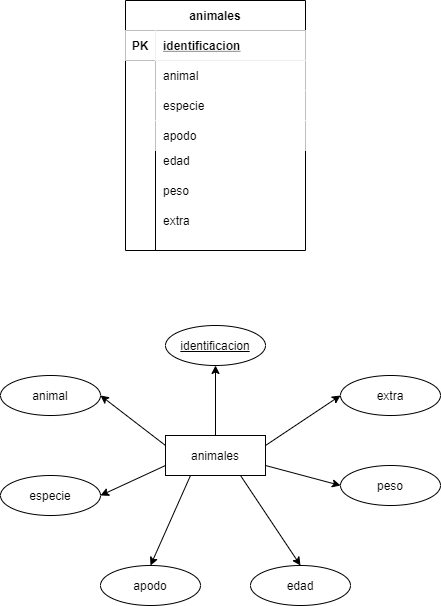

The diagram above was exported from draw.io. Its source (the exported page's mxGraphModel, read from the mxfile embedded in the PNG):
<mxGraphModel dx="1221" dy="682" grid="1" gridSize="10" guides="1" tooltips="1" connect="1" arrows="1" fold="1" page="1" pageScale="1" pageWidth="850" pageHeight="1100" math="0" shadow="0">
  <root>
    <mxCell id="0" />
    <mxCell id="1" parent="0" />
    <mxCell id="PgOzD-DfwT7TpP7adK4A-209" value="" style="shape=partialRectangle;collapsible=0;dropTarget=0;pointerEvents=0;fillColor=none;top=0;left=0;bottom=0;right=0;points=[[0,0.5],[1,0.5]];portConstraint=eastwest;" parent="1" vertex="1">
      <mxGeometry x="335" y="310" width="180" height="30" as="geometry" />
    </mxCell>
    <mxCell id="PgOzD-DfwT7TpP7adK4A-210" value="" style="shape=partialRectangle;connectable=0;fillColor=none;top=0;left=0;bottom=0;right=0;editable=1;overflow=hidden;" parent="PgOzD-DfwT7TpP7adK4A-209" vertex="1">
      <mxGeometry width="30" height="30" as="geometry" />
    </mxCell>
    <mxCell id="PgOzD-DfwT7TpP7adK4A-211" value="edad" style="shape=partialRectangle;connectable=0;fillColor=#ffffff;top=0;left=0;bottom=0;right=0;align=left;spacingLeft=6;overflow=hidden;fontStyle=0" parent="1" vertex="1">
      <mxGeometry x="365" y="260" width="150" height="30" as="geometry" />
    </mxCell>
    <mxCell id="PgOzD-DfwT7TpP7adK4A-212" value="" style="shape=partialRectangle;collapsible=0;dropTarget=0;pointerEvents=0;fillColor=#ffffff;top=0;left=0;bottom=0;right=0;points=[[0,0.5],[1,0.5]];portConstraint=eastwest;" parent="1" vertex="1">
      <mxGeometry x="335" y="290" width="180" height="30" as="geometry" />
    </mxCell>
    <mxCell id="PgOzD-DfwT7TpP7adK4A-213" value="" style="shape=partialRectangle;connectable=0;fillColor=none;top=0;left=0;bottom=0;right=0;editable=1;overflow=hidden;" parent="PgOzD-DfwT7TpP7adK4A-212" vertex="1">
      <mxGeometry width="30" height="30" as="geometry" />
    </mxCell>
    <mxCell id="PgOzD-DfwT7TpP7adK4A-214" value="peso" style="shape=partialRectangle;connectable=0;fillColor=none;top=0;left=0;bottom=0;right=0;align=left;spacingLeft=6;overflow=hidden;fontStyle=0" parent="PgOzD-DfwT7TpP7adK4A-212" vertex="1">
      <mxGeometry x="30" width="150" height="30" as="geometry" />
    </mxCell>
    <mxCell id="PgOzD-DfwT7TpP7adK4A-215" value="" style="shape=partialRectangle;collapsible=0;dropTarget=0;pointerEvents=0;fillColor=none;top=0;left=0;bottom=0;right=0;points=[[0,0.5],[1,0.5]];portConstraint=eastwest;" parent="1" vertex="1">
      <mxGeometry x="335" y="370" width="180" height="30" as="geometry" />
    </mxCell>
    <mxCell id="PgOzD-DfwT7TpP7adK4A-216" value="" style="shape=partialRectangle;connectable=0;fillColor=none;top=0;left=0;bottom=0;right=0;editable=1;overflow=hidden;" parent="PgOzD-DfwT7TpP7adK4A-215" vertex="1">
      <mxGeometry width="30" height="30" as="geometry" />
    </mxCell>
    <mxCell id="PgOzD-DfwT7TpP7adK4A-231" style="edgeStyle=orthogonalEdgeStyle;rounded=0;orthogonalLoop=1;jettySize=auto;html=1;exitX=0.5;exitY=0;exitDx=0;exitDy=0;entryX=0.5;entryY=1;entryDx=0;entryDy=0;" parent="1" source="PgOzD-DfwT7TpP7adK4A-218" target="PgOzD-DfwT7TpP7adK4A-219" edge="1">
      <mxGeometry relative="1" as="geometry" />
    </mxCell>
    <mxCell id="PgOzD-DfwT7TpP7adK4A-218" value="animales" style="whiteSpace=wrap;html=1;align=center;" parent="1" vertex="1">
      <mxGeometry x="375" y="550" width="100" height="40" as="geometry" />
    </mxCell>
    <mxCell id="PgOzD-DfwT7TpP7adK4A-219" value="identificacion" style="ellipse;whiteSpace=wrap;html=1;align=center;fontStyle=4;" parent="1" vertex="1">
      <mxGeometry x="375" y="440" width="100" height="40" as="geometry" />
    </mxCell>
    <mxCell id="PgOzD-DfwT7TpP7adK4A-220" value="animal" style="ellipse;whiteSpace=wrap;html=1;align=center;" parent="1" vertex="1">
      <mxGeometry x="210" y="490" width="100" height="40" as="geometry" />
    </mxCell>
    <mxCell id="PgOzD-DfwT7TpP7adK4A-226" value="especie" style="ellipse;whiteSpace=wrap;html=1;align=center;" parent="1" vertex="1">
      <mxGeometry x="210" y="590" width="100" height="40" as="geometry" />
    </mxCell>
    <mxCell id="PgOzD-DfwT7TpP7adK4A-227" value="apodo" style="ellipse;whiteSpace=wrap;html=1;align=center;" parent="1" vertex="1">
      <mxGeometry x="310" y="680" width="100" height="40" as="geometry" />
    </mxCell>
    <mxCell id="PgOzD-DfwT7TpP7adK4A-228" value="edad" style="ellipse;whiteSpace=wrap;html=1;align=center;" parent="1" vertex="1">
      <mxGeometry x="460" y="680" width="100" height="40" as="geometry" />
    </mxCell>
    <mxCell id="PgOzD-DfwT7TpP7adK4A-229" value="peso" style="ellipse;whiteSpace=wrap;html=1;align=center;" parent="1" vertex="1">
      <mxGeometry x="550" y="580" width="100" height="40" as="geometry" />
    </mxCell>
    <mxCell id="PgOzD-DfwT7TpP7adK4A-230" value="extra" style="ellipse;whiteSpace=wrap;html=1;align=center;" parent="1" vertex="1">
      <mxGeometry x="550" y="490" width="100" height="40" as="geometry" />
    </mxCell>
    <mxCell id="PgOzD-DfwT7TpP7adK4A-234" value="" style="endArrow=classic;html=1;entryX=0;entryY=0.5;entryDx=0;entryDy=0;exitX=1;exitY=0.25;exitDx=0;exitDy=0;" parent="1" source="PgOzD-DfwT7TpP7adK4A-218" target="PgOzD-DfwT7TpP7adK4A-230" edge="1">
      <mxGeometry width="50" height="50" relative="1" as="geometry">
        <mxPoint x="490" y="430" as="sourcePoint" />
        <mxPoint x="540" y="380" as="targetPoint" />
      </mxGeometry>
    </mxCell>
    <mxCell id="PgOzD-DfwT7TpP7adK4A-217" value="extra" style="shape=partialRectangle;connectable=0;fillColor=#ffffff;top=0;left=0;bottom=0;right=0;align=left;spacingLeft=6;overflow=hidden;fontStyle=0" parent="1" vertex="1">
      <mxGeometry x="365" y="320" width="150" height="30" as="geometry" />
    </mxCell>
    <mxCell id="PgOzD-DfwT7TpP7adK4A-236" value="" style="endArrow=classic;html=1;exitX=1;exitY=0.75;exitDx=0;exitDy=0;entryX=0;entryY=0.5;entryDx=0;entryDy=0;" parent="1" source="PgOzD-DfwT7TpP7adK4A-218" target="PgOzD-DfwT7TpP7adK4A-229" edge="1">
      <mxGeometry width="50" height="50" relative="1" as="geometry">
        <mxPoint x="490" y="430" as="sourcePoint" />
        <mxPoint x="540" y="380" as="targetPoint" />
      </mxGeometry>
    </mxCell>
    <mxCell id="PgOzD-DfwT7TpP7adK4A-237" value="" style="endArrow=classic;html=1;exitX=0.75;exitY=1;exitDx=0;exitDy=0;entryX=0.5;entryY=0;entryDx=0;entryDy=0;" parent="1" source="PgOzD-DfwT7TpP7adK4A-218" target="PgOzD-DfwT7TpP7adK4A-228" edge="1">
      <mxGeometry width="50" height="50" relative="1" as="geometry">
        <mxPoint x="490" y="480" as="sourcePoint" />
        <mxPoint x="540" y="430" as="targetPoint" />
      </mxGeometry>
    </mxCell>
    <mxCell id="PgOzD-DfwT7TpP7adK4A-238" value="" style="endArrow=classic;html=1;exitX=0.25;exitY=1;exitDx=0;exitDy=0;entryX=0.5;entryY=0;entryDx=0;entryDy=0;" parent="1" source="PgOzD-DfwT7TpP7adK4A-218" target="PgOzD-DfwT7TpP7adK4A-227" edge="1">
      <mxGeometry width="50" height="50" relative="1" as="geometry">
        <mxPoint x="490" y="480" as="sourcePoint" />
        <mxPoint x="540" y="430" as="targetPoint" />
      </mxGeometry>
    </mxCell>
    <mxCell id="PgOzD-DfwT7TpP7adK4A-239" value="" style="endArrow=classic;html=1;exitX=0;exitY=0.75;exitDx=0;exitDy=0;entryX=1;entryY=0.5;entryDx=0;entryDy=0;" parent="1" source="PgOzD-DfwT7TpP7adK4A-218" target="PgOzD-DfwT7TpP7adK4A-226" edge="1">
      <mxGeometry width="50" height="50" relative="1" as="geometry">
        <mxPoint x="490" y="480" as="sourcePoint" />
        <mxPoint x="540" y="430" as="targetPoint" />
      </mxGeometry>
    </mxCell>
    <mxCell id="PgOzD-DfwT7TpP7adK4A-240" value="" style="endArrow=classic;html=1;exitX=0;exitY=0.25;exitDx=0;exitDy=0;entryX=1;entryY=0.5;entryDx=0;entryDy=0;" parent="1" source="PgOzD-DfwT7TpP7adK4A-218" target="PgOzD-DfwT7TpP7adK4A-220" edge="1">
      <mxGeometry width="50" height="50" relative="1" as="geometry">
        <mxPoint x="490" y="480" as="sourcePoint" />
        <mxPoint x="540" y="430" as="targetPoint" />
      </mxGeometry>
    </mxCell>
    <mxCell id="PgOzD-DfwT7TpP7adK4A-196" value="animales" style="shape=table;startSize=30;container=1;collapsible=1;childLayout=tableLayout;fixedRows=1;rowLines=0;fontStyle=1;align=center;resizeLast=1;" parent="1" vertex="1">
      <mxGeometry x="335" y="115" width="180" height="250" as="geometry" />
    </mxCell>
    <mxCell id="PgOzD-DfwT7TpP7adK4A-197" value="" style="shape=partialRectangle;collapsible=0;dropTarget=0;pointerEvents=0;fillColor=none;top=0;left=0;bottom=1;right=0;points=[[0,0.5],[1,0.5]];portConstraint=eastwest;" parent="PgOzD-DfwT7TpP7adK4A-196" vertex="1">
      <mxGeometry y="30" width="180" height="30" as="geometry" />
    </mxCell>
    <mxCell id="PgOzD-DfwT7TpP7adK4A-198" value="PK" style="shape=partialRectangle;connectable=0;fillColor=#ffffff;top=0;left=0;bottom=0;right=0;fontStyle=1;overflow=hidden;" parent="PgOzD-DfwT7TpP7adK4A-197" vertex="1">
      <mxGeometry width="30" height="30" as="geometry" />
    </mxCell>
    <mxCell id="PgOzD-DfwT7TpP7adK4A-199" value="identificacion" style="shape=partialRectangle;connectable=0;fillColor=#ffffff;top=0;left=0;bottom=0;right=0;align=left;spacingLeft=6;fontStyle=5;overflow=hidden;" parent="PgOzD-DfwT7TpP7adK4A-197" vertex="1">
      <mxGeometry x="30" width="150" height="30" as="geometry" />
    </mxCell>
    <mxCell id="PgOzD-DfwT7TpP7adK4A-200" value="" style="shape=partialRectangle;collapsible=0;dropTarget=0;pointerEvents=0;fillColor=none;top=0;left=0;bottom=0;right=0;points=[[0,0.5],[1,0.5]];portConstraint=eastwest;" parent="PgOzD-DfwT7TpP7adK4A-196" vertex="1">
      <mxGeometry y="60" width="180" height="30" as="geometry" />
    </mxCell>
    <mxCell id="PgOzD-DfwT7TpP7adK4A-201" value="" style="shape=partialRectangle;connectable=0;fillColor=none;top=0;left=0;bottom=0;right=0;editable=1;overflow=hidden;" parent="PgOzD-DfwT7TpP7adK4A-200" vertex="1">
      <mxGeometry width="30" height="30" as="geometry" />
    </mxCell>
    <mxCell id="PgOzD-DfwT7TpP7adK4A-202" value="animal" style="shape=partialRectangle;connectable=0;fillColor=#ffffff;top=0;left=0;bottom=0;right=0;align=left;spacingLeft=6;overflow=hidden;fontStyle=0" parent="PgOzD-DfwT7TpP7adK4A-200" vertex="1">
      <mxGeometry x="30" width="150" height="30" as="geometry" />
    </mxCell>
    <mxCell id="PgOzD-DfwT7TpP7adK4A-203" value="" style="shape=partialRectangle;collapsible=0;dropTarget=0;pointerEvents=0;fillColor=none;top=0;left=0;bottom=0;right=0;points=[[0,0.5],[1,0.5]];portConstraint=eastwest;" parent="PgOzD-DfwT7TpP7adK4A-196" vertex="1">
      <mxGeometry y="90" width="180" height="30" as="geometry" />
    </mxCell>
    <mxCell id="PgOzD-DfwT7TpP7adK4A-204" value="" style="shape=partialRectangle;connectable=0;fillColor=none;top=0;left=0;bottom=0;right=0;editable=1;overflow=hidden;" parent="PgOzD-DfwT7TpP7adK4A-203" vertex="1">
      <mxGeometry width="30" height="30" as="geometry" />
    </mxCell>
    <mxCell id="PgOzD-DfwT7TpP7adK4A-205" value="especie" style="shape=partialRectangle;connectable=0;fillColor=#ffffff;top=0;left=0;bottom=0;right=0;align=left;spacingLeft=6;overflow=hidden;fontStyle=0" parent="PgOzD-DfwT7TpP7adK4A-203" vertex="1">
      <mxGeometry x="30" width="150" height="30" as="geometry" />
    </mxCell>
    <mxCell id="PgOzD-DfwT7TpP7adK4A-206" value="" style="shape=partialRectangle;collapsible=0;dropTarget=0;pointerEvents=0;fillColor=none;top=0;left=0;bottom=0;right=0;points=[[0,0.5],[1,0.5]];portConstraint=eastwest;" parent="PgOzD-DfwT7TpP7adK4A-196" vertex="1">
      <mxGeometry y="120" width="180" height="30" as="geometry" />
    </mxCell>
    <mxCell id="PgOzD-DfwT7TpP7adK4A-207" value="" style="shape=partialRectangle;connectable=0;fillColor=none;top=0;left=0;bottom=0;right=0;editable=1;overflow=hidden;" parent="PgOzD-DfwT7TpP7adK4A-206" vertex="1">
      <mxGeometry width="30" height="30" as="geometry" />
    </mxCell>
    <mxCell id="PgOzD-DfwT7TpP7adK4A-208" value="apodo" style="shape=partialRectangle;connectable=0;fillColor=#ffffff;top=0;left=0;bottom=0;right=0;align=left;spacingLeft=6;overflow=hidden;fontStyle=0" parent="PgOzD-DfwT7TpP7adK4A-206" vertex="1">
      <mxGeometry x="30" width="150" height="30" as="geometry" />
    </mxCell>
  </root>
</mxGraphModel>